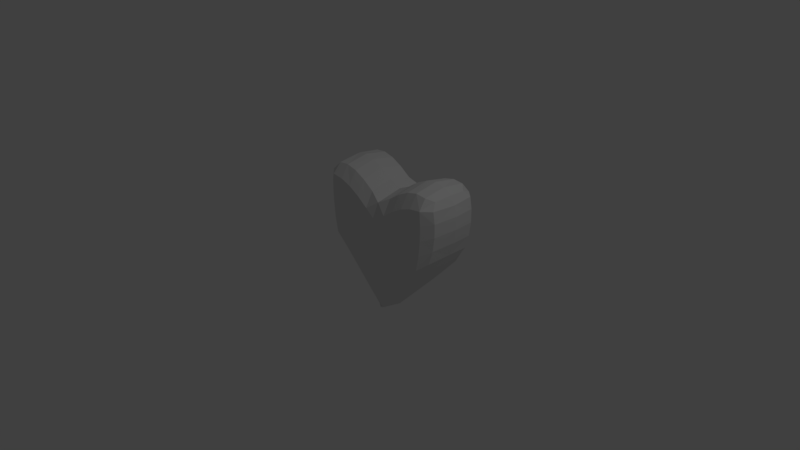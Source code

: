 # Source: HalfHeart.blend  (saved by Blender 2.79.0; exported with 4.5.12 LTS)
import bpy
from mathutils import Matrix  # noqa: F401  (used for matrix-valued properties, if any)

bpy.ops.wm.read_factory_settings(use_empty=True)
scene = bpy.context.scene
scene.name = 'Scene'

# ---- collections
col_collection_1 = bpy.data.collections.new('Collection 1'); scene.collection.children.link(col_collection_1)

# ---- materials (node trees are filled in below, after node groups)
mat_material = bpy.data.materials.new('Material')
mat_material.alpha_threshold = 0.0
mat_material.use_transparent_shadow = False
mat_material.roughness = 0.5
mat_material.line_color = (0.0, 0.0, 0.0, 1.0)

# ---- material node trees

# ---- world
world_world = bpy.data.worlds.new('World'); scene.world = world_world
world_world.color = (0.05088, 0.05088, 0.05088)
world_world.use_sun_shadow = False
world_world.sun_shadow_jitter_overblur = 0.0
world_world.cycles.sampling_method = 'MANUAL'

# ---- cameras
cam_camera = bpy.data.cameras.new('Camera')
cam_camera.clip_end = 100.0
cam_camera.lens = 35.0
cam_camera.sensor_width = 32.0
cam_camera.sensor_height = 18.0
cam_camera.ortho_scale = 7.314
cam_camera.dof.focus_distance = 0.0
cam_camera.dof.aperture_fstop = 128.0

# ---- lights
light_lamp = bpy.data.lights.new('Lamp', 'POINT')
light_lamp.transmission_factor = 0.0
light_lamp.cutoff_distance = 30.0
light_lamp.energy = 100.0
light_lamp.shadow_buffer_clip_start = 1.001
light_lamp.shadow_soft_size = 0.1
light_lamp.shadow_maximum_resolution = 0.006
light_lamp.use_absolute_resolution = True

# ---- meshes
me_cube = bpy.data.meshes.new('Cube')
me_cube.from_pydata([(0.8003, 0.1339, 0.8093), (0.6979, 0.567, -0.2312), (0.967, 0.567, 0.8132), (0.4868, 0.567, 0.9868), (0.7805, 0.567, 0.9923), (0.4339, 0.567, -0.5407), (0.1518, 1.0, -0.5719), (0.1634, 0.1339, 0.5279), (0.1667, 0.567, 0.8029), (0.1484, 0.567, -0.8469), (0.4807, 0.1339, 0.7322), (0.7491, 1.0, -0.0185), (0.4482, 1.0, -0.2861), (0.4807, 1.0, 0.7322), (0.4686, 1.0, 0.223), (0.8003, 1.0, 0.8093), (0.8102, 1.0, 0.4103), (0.4482, 0.1339, -0.2861), (0.4686, 0.1339, 0.223), (0.1518, 0.1339, -0.5719), (0.1576, 0.1339, -0.02203), (0.1634, 1.0, 0.5279), (0.1576, 1.0, -0.02203), (0.9075, 0.567, 0.112), (1.0, 0.567, 0.4923), (0.7491, 0.1339, -0.0185), (0.8102, 0.1339, 0.4103), (-0.002787, 0.567, 0.3759), (-0.001565, 0.567, -0.1619), (-0.0004749, 0.567, -0.6992), (-0.001089, 0.9958, 0.3948), (-0.002008, 0.1382, -0.7185), (-0.003066, 0.567, -0.9958), (-0.002008, 0.9958, -0.7185), (-0.001564, 0.9958, -0.1619), (-0.00109, 0.1382, 0.3948), (-0.001565, 0.1382, -0.1619), (-0.001089, 0.9842, 0.3892), (-0.001404, 0.1497, -0.7128), (-0.001858, 0.567, -0.9843), (-0.001404, 0.9842, -0.7128), (-0.001564, 0.9842, -0.1619), (-0.00109, 0.1497, 0.3892), (-0.001565, 0.1497, -0.1619), (-0.001335, 0.9719, 0.3832), (-0.0007477, 0.1621, -0.7066), (-0.0004913, 0.567, 0.6489), (-0.0005454, 0.567, -0.972), (-0.0007475, 0.9719, -0.7066), (-0.001564, 0.9719, -0.1619), (-0.001335, 0.1621, 0.3832), (-0.001565, 0.1621, -0.1619), (-0.002184, 0.9619, 0.3783), (-0.000475, 0.1721, -0.7017), (-0.002189, 0.567, 0.6392), (-0.0004748, 0.9619, -0.7017), (-0.001564, 0.9619, -0.1619), (-0.002184, 0.1721, 0.3783), (-0.001565, 0.1721, -0.1619), (-0.8003, 0.1339, 0.8093), (-0.6979, 0.567, -0.2312), (-0.967, 0.567, 0.8132), (-0.4868, 0.567, 0.9868), (-0.7805, 0.567, 0.9923), (-0.4339, 0.567, -0.5407), (-0.1518, 1.0, -0.5719), (-0.1634, 0.1339, 0.5279), (-0.1667, 0.567, 0.8029), (-0.1484, 0.567, -0.8469), (-0.4807, 0.1339, 0.7322), (-0.7491, 1.0, -0.0185), (-0.4482, 1.0, -0.2861), (-0.4807, 1.0, 0.7322), (-0.4686, 1.0, 0.223), (-0.8003, 1.0, 0.8093), (-0.8102, 1.0, 0.4103), (-0.4482, 0.1339, -0.2861), (-0.4686, 0.1339, 0.223), (-0.1518, 0.1339, -0.5719), (-0.1576, 0.1339, -0.02203), (-0.1634, 1.0, 0.5279), (-0.1576, 1.0, -0.02203), (-0.9075, 0.567, 0.112), (-1.0, 0.567, 0.4923), (-0.7491, 0.1339, -0.0185), (-0.8102, 0.1339, 0.4103), (0.002787, 0.567, 0.3759), (0.001565, 0.567, -0.1619), (0.0004749, 0.567, -0.6992), (0.001089, 0.9958, 0.3948), (0.002008, 0.1382, -0.7185), (0.0, 0.567, 0.6721), (0.003066, 0.567, -0.9958), (0.002008, 0.9958, -0.7185), (0.001564, 0.9958, -0.1619), (0.00109, 0.1382, 0.3948), (0.001565, 0.1382, -0.1619), (0.001089, 0.9842, 0.3892), (0.001404, 0.1497, -0.7128), (0.0, 0.567, 0.6609), (0.001858, 0.567, -0.9843), (0.001404, 0.9842, -0.7128), (0.001564, 0.9842, -0.1619), (0.00109, 0.1497, 0.3892), (0.001565, 0.1497, -0.1619), (0.001335, 0.9719, 0.3832), (0.0007477, 0.1621, -0.7066), (0.0004913, 0.567, 0.6489), (0.0005454, 0.567, -0.972), (0.0007475, 0.9719, -0.7066), (0.001564, 0.9719, -0.1619), (0.001335, 0.1621, 0.3832), (0.001565, 0.1621, -0.1619), (0.002184, 0.9619, 0.3783), (0.000475, 0.1721, -0.7017), (0.002189, 0.567, 0.6392), (0.0, 0.567, -0.9621), (0.0004748, 0.9619, -0.7017), (0.001564, 0.9619, -0.1619), (0.002184, 0.1721, 0.3783), (0.001565, 0.1721, -0.1619), (0.8154, 0.567, -0.06722), (0.7854, 0.8917, 0.9465), (0.9253, 0.8917, 0.8122), (0.4853, 0.2422, 0.9231), (0.9253, 0.2422, 0.8122), (0.7854, 0.2422, 0.9465), (0.4853, 0.8917, 0.9231), (0.4375, 0.2422, -0.4771), (0.8972, 0.567, 0.9216), (0.7107, 0.8917, -0.178), (0.7107, 0.2422, -0.178), (0.4375, 0.8917, -0.4771), (0.1492, 0.8917, -0.7782), (0.1492, 0.2422, -0.7782), (0.1658, 0.8917, 0.7341), (0.1658, 0.2422, 0.7341), (0.04003, 0.9989, 0.4291), (0.03633, 0.135, -0.6829), (0.0, 0.567, 0.726), (0.03458, 0.567, -0.9607), (0.5667, 0.567, -0.3868), (0.2957, 0.567, -0.6938), (0.6369, 0.567, 1.017), (0.33, 0.567, 0.9122), (0.5947, 0.1339, -0.1507), (0.3029, 0.1339, -0.4262), (0.6371, 1.0, 0.7881), (0.3249, 1.0, 0.6445), (0.8679, 0.8917, 0.07939), (0.9526, 0.8917, 0.4718), (0.8679, 0.2422, 0.07939), (0.9526, 0.2422, 0.4718), (0.03633, 0.9989, -0.6829), (0.03823, 0.9989, -0.1269), (0.04002, 0.135, 0.4291), (0.03823, 0.135, -0.1269), (0.6371, 0.1339, 0.7881), (0.6299, 0.1339, 0.3224), (0.3249, 0.1339, 0.6445), (0.315, 0.1339, 0.1092), (0.5947, 1.0, -0.1507), (0.6299, 1.0, 0.3224), (0.3029, 1.0, -0.4262), (0.315, 1.0, 0.1092), (0.4747, 1.0, 0.4776), (0.4605, 1.0, -0.03155), (0.8127, 1.0, 0.618), (0.79, 1.0, 0.1951), (0.4605, 0.1339, -0.03155), (0.4747, 0.1339, 0.4776), (0.1549, 0.1339, -0.297), (0.1603, 0.1339, 0.2529), (0.1603, 1.0, 0.2529), (0.1549, 1.0, -0.297), (0.9703, 0.567, 0.3005), (0.9983, 0.567, 0.6693), (0.79, 0.1339, 0.1951), (0.8127, 0.1339, 0.618), (-0.002178, 0.567, 0.1122), (-0.0009848, 0.567, -0.4359), (-0.001089, 0.9908, 0.3924), (-0.001747, 0.1432, -0.7161), (0.0, 0.567, 0.6672), (-0.002544, 0.567, -0.9908), (-0.001747, 0.9908, -0.7161), (-0.001564, 0.9908, -0.1619), (-0.00109, 0.1432, 0.3924), (-0.001565, 0.1432, -0.1619), (-0.001753, 0.9958, 0.1169), (0.0, 0.91, 0.5612), (-0.001368, 0.1382, -0.4407), (-0.002802, 0.2454, -0.9265), (0.0, 0.2239, 0.5612), (-0.002801, 0.8886, -0.9265), (-0.001368, 0.9958, -0.4407), (-0.001753, 0.1382, 0.1169), (-0.001151, 0.9775, 0.3859), (-0.001048, 0.1565, -0.7094), (0.0, 0.567, 0.6532), (-0.001146, 0.567, -0.9776), (-0.001048, 0.9775, -0.7094), (-0.001564, 0.9775, -0.1619), (-0.001151, 0.1565, 0.3859), (-0.001565, 0.1565, -0.1619), (-0.001753, 0.9842, 0.1155), (0.0, 0.9008, 0.5522), (-0.001217, 0.1497, -0.4393), (-0.001745, 0.254, -0.9164), (0.0, 0.2332, 0.5522), (-0.001745, 0.8799, -0.9164), (-0.001217, 0.9842, -0.4393), (-0.001753, 0.1497, 0.1155), (-0.00167, 0.9669, 0.3807), (-0.0005432, 0.1671, -0.7042), (-0.001161, 0.567, 0.644), (0.0, 0.567, -0.968), (-0.000543, 0.9669, -0.7042), (-0.001564, 0.9669, -0.1619), (-0.001671, 0.1671, 0.3807), (-0.001565, 0.1671, -0.1619), (-0.001814, 0.9719, 0.114), (-0.0007021, 0.8706, 0.5825), (-0.001053, 0.1621, -0.4378), (-0.000596, 0.2633, -0.9057), (-0.0007024, 0.2633, 0.5825), (-0.0005959, 0.8706, -0.9057), (-0.001053, 0.9719, -0.4378), (-0.001815, 0.1621, 0.114), (-0.002636, 0.8606, 0.3765), (-0.000475, 0.2733, -0.6998), (-0.002942, 0.567, 0.5709), (0.0, 0.567, -0.8549), (-0.0004749, 0.8606, -0.6998), (-0.001564, 0.8606, -0.1619), (-0.002637, 0.2733, 0.3765), (-0.001565, 0.2733, -0.1619), (-0.002026, 0.9619, 0.1128), (-0.002188, 0.8631, 0.574), (-0.0009849, 0.1721, -0.4365), (0.0, 0.2511, -0.8579), (-0.002188, 0.2708, 0.574), (0.0, 0.8829, -0.8579), (-0.0009846, 0.9619, -0.4365), (-0.002027, 0.1721, 0.1128), (-0.8154, 0.567, -0.06722), (-0.7854, 0.8917, 0.9465), (-0.9253, 0.8917, 0.8122), (-0.4853, 0.2422, 0.9231), (-0.9253, 0.2422, 0.8122), (-0.7854, 0.2422, 0.9465), (-0.4853, 0.8917, 0.9231), (-0.4375, 0.2422, -0.4771), (-0.8972, 0.567, 0.9216), (-0.7107, 0.8917, -0.178), (-0.7107, 0.2422, -0.178), (-0.4375, 0.8917, -0.4771), (-0.1492, 0.8917, -0.7782), (-0.1492, 0.2422, -0.7782), (-0.1658, 0.8917, 0.7341), (-0.1658, 0.2422, 0.7341), (-0.04003, 0.9989, 0.4291), (-0.03633, 0.135, -0.6829), (-0.03458, 0.567, -0.9607), (-0.5667, 0.567, -0.3868), (-0.2957, 0.567, -0.6938), (-0.6369, 0.567, 1.017), (-0.33, 0.567, 0.9122), (-0.5947, 0.1339, -0.1507), (-0.3029, 0.1339, -0.4262), (-0.6371, 1.0, 0.7881), (-0.3249, 1.0, 0.6445), (-0.8679, 0.8917, 0.07939), (-0.9526, 0.8917, 0.4718), (-0.8679, 0.2422, 0.07939), (-0.9526, 0.2422, 0.4718), (-0.03633, 0.9989, -0.6829), (-0.03823, 0.9989, -0.1269), (-0.04002, 0.135, 0.4291), (-0.03823, 0.135, -0.1269), (-0.6371, 0.1339, 0.7881), (-0.6299, 0.1339, 0.3224), (-0.3249, 0.1339, 0.6445), (-0.315, 0.1339, 0.1092), (-0.5947, 1.0, -0.1507), (-0.6299, 1.0, 0.3224), (-0.3029, 1.0, -0.4262), (-0.315, 1.0, 0.1092), (-0.4747, 1.0, 0.4776), (-0.4605, 1.0, -0.03155), (-0.8127, 1.0, 0.618), (-0.79, 1.0, 0.1951), (-0.4605, 0.1339, -0.03155), (-0.4747, 0.1339, 0.4776), (-0.1549, 0.1339, -0.297), (-0.1603, 0.1339, 0.2529), (-0.1603, 1.0, 0.2529), (-0.1549, 1.0, -0.297), (-0.9703, 0.567, 0.3005), (-0.9983, 0.567, 0.6693), (-0.79, 0.1339, 0.1951), (-0.8127, 0.1339, 0.618), (0.002178, 0.567, 0.1122), (0.0009848, 0.567, -0.4359), (0.001089, 0.9908, 0.3924), (0.001747, 0.1432, -0.7161), (0.002544, 0.567, -0.9908), (0.001747, 0.9908, -0.7161), (0.001564, 0.9908, -0.1619), (0.00109, 0.1432, 0.3924), (0.001565, 0.1432, -0.1619), (0.001753, 0.9958, 0.1169), (0.001368, 0.1382, -0.4407), (0.002802, 0.2454, -0.9265), (0.002801, 0.8886, -0.9265), (0.001368, 0.9958, -0.4407), (0.001753, 0.1382, 0.1169), (0.001151, 0.9775, 0.3859), (0.001048, 0.1565, -0.7094), (0.001146, 0.567, -0.9776), (0.001048, 0.9775, -0.7094), (0.001564, 0.9775, -0.1619), (0.001151, 0.1565, 0.3859), (0.001565, 0.1565, -0.1619), (0.001753, 0.9842, 0.1155), (0.001217, 0.1497, -0.4393), (0.001745, 0.254, -0.9164), (0.001745, 0.8799, -0.9164), (0.001217, 0.9842, -0.4393), (0.001753, 0.1497, 0.1155), (0.00167, 0.9669, 0.3807), (0.0005432, 0.1671, -0.7042), (0.001161, 0.567, 0.644), (0.000543, 0.9669, -0.7042), (0.001564, 0.9669, -0.1619), (0.001671, 0.1671, 0.3807), (0.001565, 0.1671, -0.1619), (0.001814, 0.9719, 0.114), (0.0007021, 0.8706, 0.5825), (0.001053, 0.1621, -0.4378), (0.000596, 0.2633, -0.9057), (0.0007024, 0.2633, 0.5825), (0.0005959, 0.8706, -0.9057), (0.001053, 0.9719, -0.4378), (0.001815, 0.1621, 0.114), (0.002636, 0.8606, 0.3765), (0.000475, 0.2733, -0.6998), (0.002942, 0.567, 0.5709), (0.0004749, 0.8606, -0.6998), (0.001564, 0.8606, -0.1619), (0.002637, 0.2733, 0.3765), (0.001565, 0.2733, -0.1619), (0.002026, 0.9619, 0.1128), (0.002188, 0.8631, 0.574), (0.0009849, 0.1721, -0.4365), (0.002188, 0.2708, 0.574), (0.0009846, 0.9619, -0.4365), (0.002027, 0.1721, 0.1128), (0.8024, 0.8075, -0.05842), (0.8024, 0.3264, -0.05842), (0.2975, 0.2422, -0.6269), (0.5737, 0.2422, -0.3278), (0.876, 0.8075, 0.9007), (0.876, 0.3264, 0.9007), (0.2975, 0.8917, -0.6269), (0.5737, 0.8917, -0.3278), (-0.002656, 0.7852, 0.5214), (-0.002656, 0.3487, 0.5214), (0.637, 0.8917, 0.9596), (0.3288, 0.8917, 0.8452), (0.637, 0.2422, 0.9596), (0.3288, 0.2422, 0.8452), (0.9252, 0.8917, 0.2742), (0.9519, 0.8917, 0.6565), (0.9252, 0.2422, 0.2742), (0.9519, 0.2422, 0.6565), (-0.001303, 0.9908, -0.4401), (-0.001753, 0.9908, 0.1163), (-0.001753, 0.1432, 0.1163), (-0.001303, 0.1432, -0.4401), (0.6353, 0.1339, 0.5573), (0.6174, 0.1339, 0.08568), (0.3199, 0.1339, 0.3768), (0.3095, 0.1339, -0.1585), (0.6174, 1.0, 0.08568), (0.6353, 1.0, 0.5573), (0.3095, 1.0, -0.1585), (0.3199, 1.0, 0.3768), (0.03876, 0.9989, 0.1512), (0.03768, 0.135, -0.4051), (0.03502, 0.243, -0.8912), (0.03502, 0.891, -0.8912), (0.03768, 0.9989, -0.4051), (0.03876, 0.135, 0.1512), (-0.001768, 0.9775, 0.1147), (-0.001128, 0.1565, -0.4385), (-0.002345, 0.2491, -0.9221), (-0.002345, 0.8848, -0.9221), (-0.001128, 0.9775, -0.4385), (-0.001769, 0.1565, 0.1147), (-0.001898, 0.9669, 0.1134), (-0.001002, 0.1671, -0.4372), (-0.001122, 0.2591, -0.9105), (-0.001122, 0.8748, -0.9105), (-0.001002, 0.9669, -0.4372), (-0.001899, 0.1671, 0.1134), (-0.00214, 0.8606, 0.1124), (-0.001288, 0.8669, 0.5782), (-0.0009849, 0.2733, -0.4361), (-0.001289, 0.267, 0.5782), (-0.0009847, 0.8606, -0.4361), (-0.00214, 0.2733, 0.1124), (-0.8024, 0.8075, -0.05842), (-0.8024, 0.3264, -0.05842), (-0.2975, 0.2422, -0.6269), (-0.5737, 0.2422, -0.3278), (-0.876, 0.8075, 0.9007), (-0.876, 0.3264, 0.9007), (-0.2975, 0.8917, -0.6269), (-0.5737, 0.8917, -0.3278), (0.0, 0.8508, -0.8422), (0.0, 0.2832, -0.8422), (0.002656, 0.7852, 0.5214), (0.002656, 0.3487, 0.5214), (-0.637, 0.8917, 0.9596), (-0.3288, 0.8917, 0.8452), (-0.637, 0.2422, 0.9596), (-0.3288, 0.2422, 0.8452), (-0.9252, 0.8917, 0.2742), (-0.9519, 0.8917, 0.6565), (-0.9252, 0.2422, 0.2742), (-0.9519, 0.2422, 0.6565), (0.001303, 0.9908, -0.4401), (0.001753, 0.9908, 0.1163), (0.001753, 0.1432, 0.1163), (0.001303, 0.1432, -0.4401), (-0.6353, 0.1339, 0.5573), (-0.6174, 0.1339, 0.08568), (-0.3199, 0.1339, 0.3768), (-0.3095, 0.1339, -0.1585), (-0.6174, 1.0, 0.08568), (-0.6353, 1.0, 0.5573), (-0.3095, 1.0, -0.1585), (-0.3199, 1.0, 0.3768), (-0.03876, 0.9989, 0.1512), (5.913e-11, 0.9446, 0.6445), (-0.03768, 0.135, -0.4051), (-0.03502, 0.243, -0.8912), (2.957e-10, 0.1894, 0.6445), (-0.03502, 0.891, -0.8912), (-0.03768, 0.9989, -0.4051), (-0.03876, 0.135, 0.1512), (0.001768, 0.9775, 0.1147), (0.0, 0.9288, 0.5868), (0.001128, 0.1565, -0.4385), (0.002345, 0.2491, -0.9221), (0.0, 0.2051, 0.5868), (0.002345, 0.8848, -0.9221), (0.001128, 0.9775, -0.4385), (0.001769, 0.1565, 0.1147), (0.001898, 0.9669, 0.1134), (0.0, 0.9248, 0.5983), (0.001002, 0.1671, -0.4372), (0.001122, 0.2591, -0.9105), (0.0, 0.2092, 0.5983), (0.001122, 0.8748, -0.9105), (0.001002, 0.9669, -0.4372), (0.001899, 0.1671, 0.1134), (0.00214, 0.8606, 0.1124), (0.001288, 0.8669, 0.5782), (0.0009849, 0.2733, -0.4361), (0.0, 0.2176, -0.9132), (0.001289, 0.267, 0.5782), (0.0, 0.9164, -0.9132), (0.0009847, 0.8606, -0.4361), (0.00214, 0.2733, 0.1124)], [], [(0, 178, 375, 125), (0, 125, 363, 126), (0, 126, 370, 157), (0, 157, 380, 178), (1, 130, 358, 121), (1, 121, 359, 131), (1, 131, 361, 141), (1, 141, 365, 130), (2, 176, 373, 123), (2, 123, 362, 129), (2, 129, 363, 125), (2, 125, 375, 176), (3, 143, 368, 127), (3, 127, 369, 144), (3, 144, 371, 124), (3, 124, 370, 143), (4, 129, 362, 122), (4, 122, 368, 143), (4, 143, 370, 126), (4, 126, 363, 129), (5, 132, 365, 141), (5, 141, 361, 128), (5, 128, 360, 142), (5, 142, 364, 132), (6, 174, 386, 163), (6, 163, 364, 133), (6, 133, 391, 153), (6, 153, 392, 174), (7, 172, 382, 159), (7, 159, 371, 136), (7, 136, 448, 155), (7, 155, 393, 172), (8, 144, 369, 135), (8, 135, 445, 139), (8, 139, 448, 136), (8, 136, 371, 144), (9, 133, 364, 142), (9, 142, 360, 134), (9, 134, 390, 140), (9, 140, 391, 133), (10, 170, 380, 157), (10, 157, 370, 124), (10, 124, 371, 159), (10, 159, 382, 170), (11, 168, 372, 149), (11, 149, 358, 130), (11, 130, 365, 161), (11, 161, 384, 168), (12, 166, 384, 161), (12, 161, 365, 132), (12, 132, 364, 163), (12, 163, 386, 166), (13, 127, 368, 147), (13, 147, 385, 165), (13, 165, 387, 148), (13, 148, 369, 127), (14, 165, 385, 162), (14, 162, 384, 166), (14, 166, 386, 164), (14, 164, 387, 165), (15, 122, 362, 123), (15, 123, 373, 167), (15, 167, 385, 147), (15, 147, 368, 122), (16, 167, 373, 150), (16, 150, 372, 168), (16, 168, 384, 162), (16, 162, 385, 167), (17, 128, 361, 145), (17, 145, 381, 169), (17, 169, 383, 146), (17, 146, 360, 128), (18, 169, 381, 158), (18, 158, 380, 170), (18, 170, 382, 160), (18, 160, 383, 169), (19, 134, 360, 146), (19, 146, 383, 171), (19, 171, 389, 138), (19, 138, 390, 134), (20, 171, 383, 160), (20, 160, 382, 172), (20, 172, 393, 156), (20, 156, 389, 171), (21, 135, 369, 148), (21, 148, 387, 173), (21, 173, 388, 137), (21, 137, 445, 135), (22, 173, 387, 164), (22, 164, 386, 174), (22, 174, 392, 154), (22, 154, 388, 173), (23, 121, 358, 149), (23, 149, 372, 175), (23, 175, 374, 151), (23, 151, 359, 121), (24, 175, 372, 150), (24, 150, 373, 176), (24, 176, 375, 152), (24, 152, 374, 175), (25, 131, 359, 151), (25, 151, 374, 177), (25, 177, 381, 145), (25, 145, 361, 131), (26, 177, 374, 152), (26, 152, 375, 178), (26, 178, 380, 158), (26, 158, 381, 177), (27, 229, 406, 179), (27, 179, 411, 235), (27, 235, 367, 231), (27, 231, 366, 229), (28, 234, 410, 180), (28, 180, 408, 236), (28, 236, 411, 179), (28, 179, 406, 234), (29, 230, 408, 180), (29, 180, 410, 233), (29, 233, 420, 232), (29, 232, 421, 230), (30, 189, 377, 181), (30, 181, 453, 190), (30, 190, 445, 137), (30, 137, 388, 189), (31, 191, 379, 182), (31, 182, 396, 192), (31, 192, 390, 138), (31, 138, 389, 191), (32, 192, 396, 184), (32, 184, 397, 194), (32, 194, 391, 140), (32, 140, 390, 192), (33, 194, 397, 185), (33, 185, 376, 195), (33, 195, 392, 153), (33, 153, 391, 194), (34, 195, 376, 186), (34, 186, 377, 189), (34, 189, 388, 154), (34, 154, 392, 195), (35, 193, 456, 187), (35, 187, 378, 196), (35, 196, 393, 155), (35, 155, 448, 193), (36, 196, 378, 188), (36, 188, 379, 191), (36, 191, 389, 156), (36, 156, 393, 196), (37, 205, 394, 197), (37, 197, 461, 206), (37, 206, 453, 181), (37, 181, 377, 205), (38, 207, 395, 198), (38, 198, 402, 208), (38, 208, 396, 182), (38, 182, 379, 207), (39, 208, 402, 200), (39, 200, 403, 210), (39, 210, 397, 184), (39, 184, 396, 208), (40, 210, 403, 201), (40, 201, 398, 211), (40, 211, 376, 185), (40, 185, 397, 210), (41, 211, 398, 202), (41, 202, 394, 205), (41, 205, 377, 186), (41, 186, 376, 211), (42, 209, 464, 203), (42, 203, 399, 212), (42, 212, 378, 187), (42, 187, 456, 209), (43, 212, 399, 204), (43, 204, 395, 207), (43, 207, 379, 188), (43, 188, 378, 212), (44, 221, 400, 213), (44, 213, 407, 222), (44, 222, 461, 197), (44, 197, 394, 221), (45, 223, 401, 214), (45, 214, 471, 224), (45, 224, 402, 198), (45, 198, 395, 223), (46, 222, 407, 215), (46, 215, 409, 225), (46, 225, 464, 199), (46, 199, 461, 222), (47, 224, 471, 216), (47, 216, 473, 226), (47, 226, 403, 200), (47, 200, 402, 224), (48, 226, 473, 217), (48, 217, 404, 227), (48, 227, 398, 201), (48, 201, 403, 226), (49, 227, 404, 218), (49, 218, 400, 221), (49, 221, 394, 202), (49, 202, 398, 227), (50, 225, 409, 219), (50, 219, 405, 228), (50, 228, 399, 203), (50, 203, 464, 225), (51, 228, 405, 220), (51, 220, 401, 223), (51, 223, 395, 204), (51, 204, 399, 228), (52, 237, 406, 229), (52, 229, 366, 238), (52, 238, 407, 213), (52, 213, 400, 237), (53, 239, 408, 230), (53, 230, 421, 240), (53, 240, 471, 214), (53, 214, 401, 239), (54, 238, 366, 231), (54, 231, 367, 241), (54, 241, 409, 215), (54, 215, 407, 238), (55, 242, 420, 233), (55, 233, 410, 243), (55, 243, 404, 217), (55, 217, 473, 242), (56, 243, 410, 234), (56, 234, 406, 237), (56, 237, 400, 218), (56, 218, 404, 243), (57, 241, 367, 235), (57, 235, 411, 244), (57, 244, 405, 219), (57, 219, 409, 241), (58, 244, 411, 236), (58, 236, 408, 239), (58, 239, 401, 220), (58, 220, 405, 244), (59, 249, 431, 301), (59, 301, 436, 280), (59, 280, 426, 250), (59, 250, 417, 249), (60, 245, 412, 254), (60, 254, 419, 264), (60, 264, 415, 255), (60, 255, 413, 245), (61, 247, 429, 299), (61, 299, 431, 249), (61, 249, 417, 253), (61, 253, 416, 247), (62, 251, 424, 266), (62, 266, 426, 248), (62, 248, 427, 267), (62, 267, 425, 251), (63, 246, 416, 253), (63, 253, 417, 250), (63, 250, 426, 266), (63, 266, 424, 246), (64, 264, 419, 256), (64, 256, 418, 265), (64, 265, 414, 252), (64, 252, 415, 264), (65, 286, 442, 297), (65, 297, 450, 276), (65, 276, 449, 257), (65, 257, 418, 286), (66, 282, 438, 295), (66, 295, 451, 278), (66, 278, 448, 260), (66, 260, 427, 282), (67, 259, 425, 267), (67, 267, 427, 260), (67, 260, 448, 139), (67, 139, 445, 259), (68, 265, 418, 257), (68, 257, 449, 263), (68, 263, 447, 258), (68, 258, 414, 265), (69, 280, 436, 293), (69, 293, 438, 282), (69, 282, 427, 248), (69, 248, 426, 280), (70, 272, 428, 291), (70, 291, 440, 284), (70, 284, 419, 254), (70, 254, 412, 272), (71, 284, 440, 289), (71, 289, 442, 286), (71, 286, 418, 256), (71, 256, 419, 284), (72, 270, 424, 251), (72, 251, 425, 271), (72, 271, 443, 288), (72, 288, 441, 270), (73, 285, 441, 288), (73, 288, 443, 287), (73, 287, 442, 289), (73, 289, 440, 285), (74, 247, 416, 246), (74, 246, 424, 270), (74, 270, 441, 290), (74, 290, 429, 247), (75, 273, 429, 290), (75, 290, 441, 285), (75, 285, 440, 291), (75, 291, 428, 273), (76, 268, 415, 252), (76, 252, 414, 269), (76, 269, 439, 292), (76, 292, 437, 268), (77, 281, 437, 292), (77, 292, 439, 283), (77, 283, 438, 293), (77, 293, 436, 281), (78, 269, 414, 258), (78, 258, 447, 262), (78, 262, 446, 294), (78, 294, 439, 269), (79, 283, 439, 294), (79, 294, 446, 279), (79, 279, 451, 295), (79, 295, 438, 283), (80, 271, 425, 259), (80, 259, 445, 261), (80, 261, 444, 296), (80, 296, 443, 271), (81, 287, 443, 296), (81, 296, 444, 277), (81, 277, 450, 297), (81, 297, 442, 287), (82, 272, 412, 245), (82, 245, 413, 274), (82, 274, 430, 298), (82, 298, 428, 272), (83, 273, 428, 298), (83, 298, 430, 275), (83, 275, 431, 299), (83, 299, 429, 273), (84, 274, 413, 255), (84, 255, 415, 268), (84, 268, 437, 300), (84, 300, 430, 274), (85, 275, 430, 300), (85, 300, 437, 281), (85, 281, 436, 301), (85, 301, 431, 275), (86, 302, 468, 345), (86, 345, 422, 347), (86, 347, 423, 350), (86, 350, 475, 302), (87, 303, 474, 349), (87, 349, 468, 302), (87, 302, 475, 351), (87, 351, 470, 303), (88, 303, 470, 346), (88, 346, 421, 232), (88, 232, 420, 348), (88, 348, 474, 303), (89, 304, 433, 311), (89, 311, 444, 261), (89, 261, 445, 190), (89, 190, 453, 304), (90, 305, 435, 312), (90, 312, 446, 262), (90, 262, 447, 313), (90, 313, 455, 305), (91, 183, 453, 190), (91, 190, 445, 139), (91, 139, 448, 193), (91, 193, 456, 183), (92, 306, 455, 313), (92, 313, 447, 263), (92, 263, 449, 314), (92, 314, 457, 306), (93, 307, 457, 314), (93, 314, 449, 276), (93, 276, 450, 315), (93, 315, 432, 307), (94, 308, 432, 315), (94, 315, 450, 277), (94, 277, 444, 311), (94, 311, 433, 308), (95, 309, 456, 193), (95, 193, 448, 278), (95, 278, 451, 316), (95, 316, 434, 309), (96, 310, 434, 316), (96, 316, 451, 279), (96, 279, 446, 312), (96, 312, 435, 310), (97, 317, 452, 324), (97, 324, 433, 304), (97, 304, 453, 206), (97, 206, 461, 317), (98, 318, 454, 325), (98, 325, 435, 305), (98, 305, 455, 326), (98, 326, 463, 318), (99, 199, 461, 206), (99, 206, 453, 183), (99, 183, 456, 209), (99, 209, 464, 199), (100, 319, 463, 326), (100, 326, 455, 306), (100, 306, 457, 327), (100, 327, 465, 319), (101, 320, 465, 327), (101, 327, 457, 307), (101, 307, 432, 328), (101, 328, 458, 320), (102, 321, 458, 328), (102, 328, 432, 308), (102, 308, 433, 324), (102, 324, 452, 321), (103, 322, 464, 209), (103, 209, 456, 309), (103, 309, 434, 329), (103, 329, 459, 322), (104, 323, 459, 329), (104, 329, 434, 310), (104, 310, 435, 325), (104, 325, 454, 323), (105, 330, 460, 337), (105, 337, 452, 317), (105, 317, 461, 338), (105, 338, 469, 330), (106, 331, 462, 339), (106, 339, 454, 318), (106, 318, 463, 340), (106, 340, 471, 331), (107, 332, 469, 338), (107, 338, 461, 199), (107, 199, 464, 341), (107, 341, 472, 332), (108, 216, 471, 340), (108, 340, 463, 319), (108, 319, 465, 342), (108, 342, 473, 216), (109, 333, 473, 342), (109, 342, 465, 320), (109, 320, 458, 343), (109, 343, 466, 333), (110, 334, 466, 343), (110, 343, 458, 321), (110, 321, 452, 337), (110, 337, 460, 334), (111, 335, 472, 341), (111, 341, 464, 322), (111, 322, 459, 344), (111, 344, 467, 335), (112, 336, 467, 344), (112, 344, 459, 323), (112, 323, 454, 339), (112, 339, 462, 336), (113, 345, 468, 352), (113, 352, 460, 330), (113, 330, 469, 353), (113, 353, 422, 345), (114, 346, 470, 354), (114, 354, 462, 331), (114, 331, 471, 240), (114, 240, 421, 346), (115, 347, 422, 353), (115, 353, 469, 332), (115, 332, 472, 355), (115, 355, 423, 347), (116, 232, 421, 240), (116, 240, 471, 216), (116, 216, 473, 242), (116, 242, 420, 232), (117, 348, 420, 242), (117, 242, 473, 333), (117, 333, 466, 356), (117, 356, 474, 348), (118, 349, 474, 356), (118, 356, 466, 334), (118, 334, 460, 352), (118, 352, 468, 349), (119, 350, 423, 355), (119, 355, 472, 335), (119, 335, 467, 357), (119, 357, 475, 350), (120, 351, 475, 357), (120, 357, 467, 336), (120, 336, 462, 354), (120, 354, 470, 351)])
me_cube.materials.append(mat_material)
me_cube.use_remesh_preserve_volume = False
me_cube.use_remesh_preserve_attributes = False
me_cube.use_mirror_vertex_groups = False
me_cube.update()

# ---- objects
ob_cube = bpy.data.objects.new('Cube', me_cube)
ob_lamp = bpy.data.objects.new('Lamp', light_lamp)
ob_camera = bpy.data.objects.new('Camera', cam_camera)

# ---- transforms, parenting, visibility, modifiers, constraints
ob_cube.location = (0.01199, -0.03836, 0.0381)
ob_cube.lock_rotations_4d = False
ob_cube.empty_display_type = 'ARROWS'
ob_cube.lineart.crease_threshold = 0.0
ob_lamp.location = (4.076, 1.005, 5.904)
ob_lamp.rotation_euler = (0.6503, 0.05522, 1.866)
ob_lamp.lock_rotations_4d = False
ob_lamp.empty_display_type = 'ARROWS'
ob_lamp.color = (0.0, 0.0, 0.0, 0.0)
ob_lamp.lineart.crease_threshold = 0.0
ob_camera.location = (7.481, -6.508, 5.344)
ob_camera.rotation_euler = (1.109, 0.0, 0.8149)
ob_camera.lock_rotations_4d = False
ob_camera.empty_display_type = 'ARROWS'
ob_camera.color = (0.0, 0.0, 0.0, 0.0)
ob_camera.display_type = 'WIRE'
ob_camera.lineart.crease_threshold = 0.0

# ---- collection membership
col_collection_1.objects.link(ob_cube)
col_collection_1.objects.link(ob_lamp)
col_collection_1.objects.link(ob_camera)

# ---- scene / render settings (as saved in the file)
scene.camera = ob_camera
scene.frame_start = 1; scene.frame_end = 250; scene.frame_set(1)
scene.render.engine = 'BLENDER_EEVEE_NEXT'
scene.render.resolution_percentage = 50
scene.render.dither_intensity = 0.0
scene.cycles.use_denoising = False
scene.cycles.samples = 128
scene.cycles.sampling_pattern = 'TABULATED_SOBOL'
scene.cycles.use_adaptive_sampling = False
scene.cycles.use_light_tree = False
scene.cycles.blur_glossy = 0.0
scene.cycles.sample_clamp_indirect = 0.0
scene.view_settings.view_transform = 'Standard'
bpy.context.view_layer.update()

